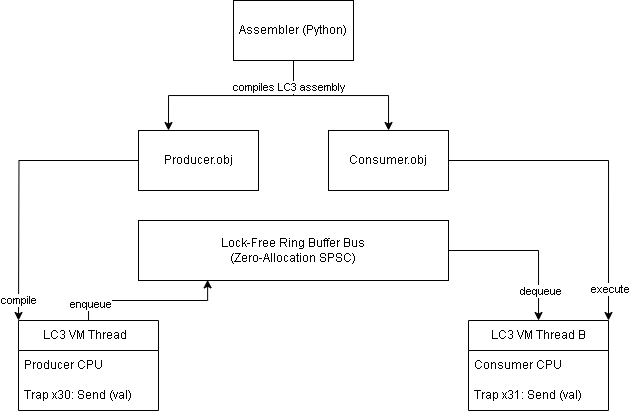

The diagram above was exported from draw.io. Its source (the exported page's mxGraphModel, read from the mxfile embedded in the PNG):
<mxGraphModel dx="421" dy="1592" grid="1" gridSize="10" guides="1" tooltips="1" connect="1" arrows="1" fold="1" page="1" pageScale="1" pageWidth="850" pageHeight="1100" math="0" shadow="0">
  <root>
    <mxCell id="0" />
    <mxCell id="1" parent="0" />
    <mxCell id="pHZZWwtF13BjUrHZRqOY-33" style="edgeStyle=orthogonalEdgeStyle;rounded=0;orthogonalLoop=1;jettySize=auto;html=1;entryX=0.25;entryY=0;entryDx=0;entryDy=0;" edge="1" parent="1" source="pHZZWwtF13BjUrHZRqOY-1" target="pHZZWwtF13BjUrHZRqOY-2">
      <mxGeometry relative="1" as="geometry" />
    </mxCell>
    <mxCell id="pHZZWwtF13BjUrHZRqOY-34" style="edgeStyle=orthogonalEdgeStyle;rounded=0;orthogonalLoop=1;jettySize=auto;html=1;" edge="1" parent="1" source="pHZZWwtF13BjUrHZRqOY-1" target="pHZZWwtF13BjUrHZRqOY-15">
      <mxGeometry relative="1" as="geometry" />
    </mxCell>
    <mxCell id="pHZZWwtF13BjUrHZRqOY-35" value="compiles LC3 assembly" style="edgeLabel;html=1;align=center;verticalAlign=middle;resizable=0;points=[];" vertex="1" connectable="0" parent="pHZZWwtF13BjUrHZRqOY-34">
      <mxGeometry x="-0.6729" y="-4" relative="1" as="geometry">
        <mxPoint as="offset" />
      </mxGeometry>
    </mxCell>
    <mxCell id="pHZZWwtF13BjUrHZRqOY-1" value="Assembler (Python)" style="rounded=0;whiteSpace=wrap;html=1;" vertex="1" parent="1">
      <mxGeometry x="345" y="-60" width="120" height="60" as="geometry" />
    </mxCell>
    <mxCell id="pHZZWwtF13BjUrHZRqOY-43" style="edgeStyle=orthogonalEdgeStyle;rounded=0;orthogonalLoop=1;jettySize=auto;html=1;" edge="1" parent="1" source="pHZZWwtF13BjUrHZRqOY-2">
      <mxGeometry relative="1" as="geometry">
        <mxPoint x="130" y="260" as="targetPoint" />
      </mxGeometry>
    </mxCell>
    <mxCell id="pHZZWwtF13BjUrHZRqOY-44" value="compile" style="edgeLabel;html=1;align=center;verticalAlign=middle;resizable=0;points=[];" vertex="1" connectable="0" parent="pHZZWwtF13BjUrHZRqOY-43">
      <mxGeometry x="0.8541" relative="1" as="geometry">
        <mxPoint as="offset" />
      </mxGeometry>
    </mxCell>
    <mxCell id="pHZZWwtF13BjUrHZRqOY-2" value="Producer.obj" style="rounded=0;whiteSpace=wrap;html=1;" vertex="1" parent="1">
      <mxGeometry x="250" y="70" width="120" height="60" as="geometry" />
    </mxCell>
    <mxCell id="pHZZWwtF13BjUrHZRqOY-41" style="edgeStyle=orthogonalEdgeStyle;rounded=0;orthogonalLoop=1;jettySize=auto;html=1;entryX=1;entryY=0;entryDx=0;entryDy=0;" edge="1" parent="1" source="pHZZWwtF13BjUrHZRqOY-15" target="pHZZWwtF13BjUrHZRqOY-21">
      <mxGeometry relative="1" as="geometry" />
    </mxCell>
    <mxCell id="pHZZWwtF13BjUrHZRqOY-42" value="execute" style="edgeLabel;html=1;align=center;verticalAlign=middle;resizable=0;points=[];" vertex="1" connectable="0" parent="pHZZWwtF13BjUrHZRqOY-41">
      <mxGeometry x="0.8081" y="2" relative="1" as="geometry">
        <mxPoint as="offset" />
      </mxGeometry>
    </mxCell>
    <mxCell id="pHZZWwtF13BjUrHZRqOY-15" value="Consumer.obj" style="rounded=0;whiteSpace=wrap;html=1;" vertex="1" parent="1">
      <mxGeometry x="440" y="70" width="120" height="60" as="geometry" />
    </mxCell>
    <mxCell id="pHZZWwtF13BjUrHZRqOY-38" style="edgeStyle=orthogonalEdgeStyle;rounded=0;orthogonalLoop=1;jettySize=auto;html=1;" edge="1" parent="1" source="pHZZWwtF13BjUrHZRqOY-16" target="pHZZWwtF13BjUrHZRqOY-21">
      <mxGeometry relative="1" as="geometry" />
    </mxCell>
    <mxCell id="pHZZWwtF13BjUrHZRqOY-40" value="dequeue" style="edgeLabel;html=1;align=center;verticalAlign=middle;resizable=0;points=[];" vertex="1" connectable="0" parent="pHZZWwtF13BjUrHZRqOY-38">
      <mxGeometry x="0.6275" y="2" relative="1" as="geometry">
        <mxPoint as="offset" />
      </mxGeometry>
    </mxCell>
    <mxCell id="pHZZWwtF13BjUrHZRqOY-16" value="Lock-Free Ring Buffer Bus&lt;div&gt;(Zero-Allocation SPSC)&lt;/div&gt;" style="rounded=0;whiteSpace=wrap;html=1;" vertex="1" parent="1">
      <mxGeometry x="250" y="160" width="310" height="60" as="geometry" />
    </mxCell>
    <mxCell id="pHZZWwtF13BjUrHZRqOY-17" value="LC3 VM Thread&amp;nbsp;&amp;nbsp;" style="swimlane;fontStyle=0;childLayout=stackLayout;horizontal=1;startSize=30;horizontalStack=0;resizeParent=1;resizeParentMax=0;resizeLast=0;collapsible=1;marginBottom=0;whiteSpace=wrap;html=1;" vertex="1" parent="1">
      <mxGeometry x="130" y="260" width="140" height="90" as="geometry" />
    </mxCell>
    <mxCell id="pHZZWwtF13BjUrHZRqOY-18" value="Producer CPU" style="text;strokeColor=none;fillColor=none;align=left;verticalAlign=middle;spacingLeft=4;spacingRight=4;overflow=hidden;points=[[0,0.5],[1,0.5]];portConstraint=eastwest;rotatable=0;whiteSpace=wrap;html=1;" vertex="1" parent="pHZZWwtF13BjUrHZRqOY-17">
      <mxGeometry y="30" width="140" height="30" as="geometry" />
    </mxCell>
    <mxCell id="pHZZWwtF13BjUrHZRqOY-19" value="Trap x30: Send (val)" style="text;strokeColor=none;fillColor=none;align=left;verticalAlign=middle;spacingLeft=4;spacingRight=4;overflow=hidden;points=[[0,0.5],[1,0.5]];portConstraint=eastwest;rotatable=0;whiteSpace=wrap;html=1;" vertex="1" parent="pHZZWwtF13BjUrHZRqOY-17">
      <mxGeometry y="60" width="140" height="30" as="geometry" />
    </mxCell>
    <mxCell id="pHZZWwtF13BjUrHZRqOY-21" value="LC3 VM Thread B" style="swimlane;fontStyle=0;childLayout=stackLayout;horizontal=1;startSize=30;horizontalStack=0;resizeParent=1;resizeParentMax=0;resizeLast=0;collapsible=1;marginBottom=0;whiteSpace=wrap;html=1;" vertex="1" parent="1">
      <mxGeometry x="580" y="260" width="140" height="90" as="geometry" />
    </mxCell>
    <mxCell id="pHZZWwtF13BjUrHZRqOY-22" value="Consumer CPU" style="text;strokeColor=none;fillColor=none;align=left;verticalAlign=middle;spacingLeft=4;spacingRight=4;overflow=hidden;points=[[0,0.5],[1,0.5]];portConstraint=eastwest;rotatable=0;whiteSpace=wrap;html=1;" vertex="1" parent="pHZZWwtF13BjUrHZRqOY-21">
      <mxGeometry y="30" width="140" height="30" as="geometry" />
    </mxCell>
    <mxCell id="pHZZWwtF13BjUrHZRqOY-23" value="Trap x31: Send (val)" style="text;strokeColor=none;fillColor=none;align=left;verticalAlign=middle;spacingLeft=4;spacingRight=4;overflow=hidden;points=[[0,0.5],[1,0.5]];portConstraint=eastwest;rotatable=0;whiteSpace=wrap;html=1;" vertex="1" parent="pHZZWwtF13BjUrHZRqOY-21">
      <mxGeometry y="60" width="140" height="30" as="geometry" />
    </mxCell>
    <mxCell id="pHZZWwtF13BjUrHZRqOY-29" style="edgeStyle=orthogonalEdgeStyle;rounded=0;orthogonalLoop=1;jettySize=auto;html=1;entryX=0.223;entryY=0.989;entryDx=0;entryDy=0;entryPerimeter=0;" edge="1" parent="1" source="pHZZWwtF13BjUrHZRqOY-17" target="pHZZWwtF13BjUrHZRqOY-16">
      <mxGeometry relative="1" as="geometry" />
    </mxCell>
    <mxCell id="pHZZWwtF13BjUrHZRqOY-39" value="enqueue" style="edgeLabel;html=1;align=center;verticalAlign=middle;resizable=0;points=[];" vertex="1" connectable="0" parent="pHZZWwtF13BjUrHZRqOY-29">
      <mxGeometry x="-0.7919" y="-2" relative="1" as="geometry">
        <mxPoint as="offset" />
      </mxGeometry>
    </mxCell>
  </root>
</mxGraphModel>